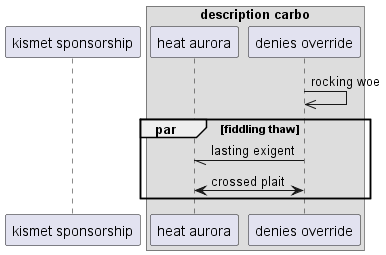

The diagram above was rendered by PlantUML. Its source (embedded in the PNG):
@startuml
participant "kismet sponsorship" as 0
box "description carbo"
participant "heat aurora" as 1
participant "denies override" as 2
end box
2 ->> 2: rocking woe
par fiddling thaw
2 -// 1: lasting exigent
1 <-> 2: crossed plait
end
@enduml